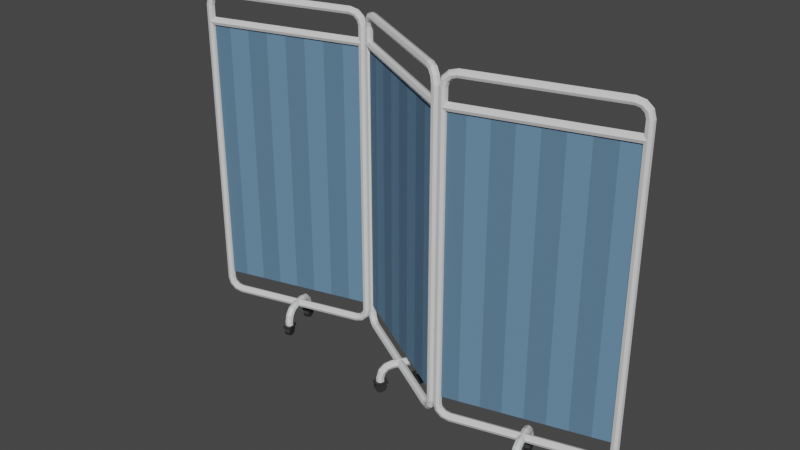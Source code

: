 # Source: movable_curtain.blend  (saved by Blender 3.4.6; exported with 4.5.12 LTS)
import bpy
from mathutils import Matrix  # noqa: F401  (used for matrix-valued properties, if any)

bpy.ops.wm.read_factory_settings(use_empty=True)
scene = bpy.context.scene
scene.name = 'Scene'

# ---- collections
col_collection = bpy.data.collections.new('Collection'); scene.collection.children.link(col_collection)

# ---- materials (node trees are filled in below, after node groups)
mat_movablecurtainfabric1 = bpy.data.materials.new('MovableCurtainFabric1')
mat_movablecurtainfabric1.use_transparent_shadow = False
mat_movablecurtainfabric2 = bpy.data.materials.new('MovableCurtainFabric2')
mat_movablecurtainfabric2.use_transparent_shadow = False
mat_movablecurtainmetal = bpy.data.materials.new('MovableCurtainMetal')
mat_movablecurtainmetal.use_transparent_shadow = False
mat_movablecurtainwheel = bpy.data.materials.new('MovableCurtainWheel')
mat_movablecurtainwheel.use_transparent_shadow = False

# ---- material node trees
mat_movablecurtainfabric1.use_nodes = True; mat_movablecurtainfabric1.node_tree.nodes.clear()
_N = mat_movablecurtainfabric1.node_tree.nodes; _L = mat_movablecurtainfabric1.node_tree.links
n0 = _N.new('ShaderNodeBsdfPrincipled'); n0.name = 'Principled BSDF'; n0.location = (10, 300)
n0.distribution = 'GGX'
n0.subsurface_method = 'RANDOM_WALK_SKIN'
n0.inputs[0].default_value = (0.1248, 0.2462, 0.3864, 1.0)
n0.inputs[2].default_value = 0.8
n0.inputs[3].default_value = 1.45
n0.inputs[27].default_value = (0.0, 0.0, 0.0, 1.0)
n0.inputs[28].default_value = 1.0
n1 = _N.new('ShaderNodeOutputMaterial'); n1.name = 'Material Output'; n1.location = (300, 300)
_L.new(n0.outputs[0], n1.inputs[0])
n1.is_active_output = True
mat_movablecurtainfabric2.use_nodes = True; mat_movablecurtainfabric2.node_tree.nodes.clear()
_N = mat_movablecurtainfabric2.node_tree.nodes; _L = mat_movablecurtainfabric2.node_tree.links
n0 = _N.new('ShaderNodeBsdfPrincipled'); n0.name = 'Principled BSDF'; n0.location = (10, 300)
n0.distribution = 'GGX'
n0.subsurface_method = 'RANDOM_WALK_SKIN'
n0.inputs[0].default_value = (0.09684, 0.1893, 0.2957, 1.0)
n0.inputs[2].default_value = 0.8
n0.inputs[3].default_value = 1.45
n0.inputs[27].default_value = (0.0, 0.0, 0.0, 1.0)
n0.inputs[28].default_value = 1.0
n1 = _N.new('ShaderNodeOutputMaterial'); n1.name = 'Material Output'; n1.location = (300, 300)
_L.new(n0.outputs[0], n1.inputs[0])
n1.is_active_output = True
mat_movablecurtainmetal.use_nodes = True; mat_movablecurtainmetal.node_tree.nodes.clear()
_N = mat_movablecurtainmetal.node_tree.nodes; _L = mat_movablecurtainmetal.node_tree.links
n0 = _N.new('ShaderNodeBsdfPrincipled'); n0.name = 'Principled BSDF'; n0.location = (10, 300)
n0.distribution = 'GGX'
n0.subsurface_method = 'RANDOM_WALK_SKIN'
n0.inputs[0].default_value = (0.7357, 0.7357, 0.7357, 1.0)
n0.inputs[2].default_value = 0.2
n0.inputs[3].default_value = 1.45
n0.inputs[27].default_value = (0.0, 0.0, 0.0, 1.0)
n0.inputs[28].default_value = 1.0
n1 = _N.new('ShaderNodeOutputMaterial'); n1.name = 'Material Output'; n1.location = (300, 300)
_L.new(n0.outputs[0], n1.inputs[0])
n1.is_active_output = True
mat_movablecurtainwheel.use_nodes = True; mat_movablecurtainwheel.node_tree.nodes.clear()
_N = mat_movablecurtainwheel.node_tree.nodes; _L = mat_movablecurtainwheel.node_tree.links
n0 = _N.new('ShaderNodeBsdfPrincipled'); n0.name = 'Principled BSDF'; n0.location = (10, 300)
n0.distribution = 'GGX'
n0.subsurface_method = 'RANDOM_WALK_SKIN'
n0.inputs[0].default_value = (0.0291, 0.0291, 0.0291, 1.0)
n0.inputs[3].default_value = 1.45
n0.inputs[27].default_value = (0.0, 0.0, 0.0, 1.0)
n0.inputs[28].default_value = 1.0
n1 = _N.new('ShaderNodeOutputMaterial'); n1.name = 'Material Output'; n1.location = (300, 300)
_L.new(n0.outputs[0], n1.inputs[0])
n1.is_active_output = True

# ---- world
world_world = bpy.data.worlds.new('World'); scene.world = world_world
world_world.use_nodes = True; world_world.node_tree.nodes.clear()
_N = world_world.node_tree.nodes; _L = world_world.node_tree.links
n0 = _N.new('ShaderNodeOutputWorld'); n0.name = 'World Output'; n0.location = (300, 300)
n1 = _N.new('ShaderNodeBackground'); n1.name = 'Background'; n1.location = (10, 300)
n1.inputs[0].default_value = (0.05088, 0.05088, 0.05088, 1.0)
_L.new(n1.outputs[0], n0.inputs[0])
n0.is_active_output = True
world_world.color = (0.05088, 0.05088, 0.05088)
world_world.use_sun_shadow = False
world_world.sun_shadow_jitter_overblur = 0.0

# ---- meshes
me_cube_001 = bpy.data.meshes.new('Cube.001')
me_cube_001.from_pydata([(-0.25, -0.0025, 0.15), (-0.25, -0.0025, 1.0), (-0.25, 0.0025, 0.15), (-0.25, 0.0025, 1.0), (0.25, -0.0025, 0.15), (0.25, -0.0025, 1.0), (0.25, 0.0025, 0.15), (0.25, 0.0025, 1.0), (0.1875, 0.0025, 0.15), (0.125, 0.0025, 0.15), (0.0625, 0.0025, 0.15), (0.0, 0.0025, 0.15), (-0.0625, 0.0025, 0.15), (-0.125, 0.0025, 0.15), (-0.1875, 0.0025, 0.15), (-0.1875, 0.0025, 1.0), (-0.125, 0.0025, 1.0), (-0.0625, 0.0025, 1.0), (0.0, 0.0025, 1.0), (0.0625, 0.0025, 1.0), (0.125, 0.0025, 1.0), (0.1875, 0.0025, 1.0), (-0.1875, -0.0025, 0.15), (-0.125, -0.0025, 0.15), (-0.0625, -0.0025, 0.15), (0.0, -0.0025, 0.15), (0.0625, -0.0025, 0.15), (0.125, -0.0025, 0.15), (0.1875, -0.0025, 0.15), (0.1875, -0.0025, 1.0), (0.125, -0.0025, 1.0), (0.0625, -0.0025, 1.0), (0.0, -0.0025, 1.0), (-0.0625, -0.0025, 1.0), (-0.125, -0.0025, 1.0), (-0.1875, -0.0025, 1.0), (0.2588, -0.008839, 1.05), (0.25, -0.0125, 1.05), (0.2412, -0.008839, 1.05), (0.2375, 5.045e-10, 1.05), (0.2625, 5.045e-10, 1.05), (0.2412, 0.008839, 1.05), (0.25, 0.0125, 1.05), (0.2588, 0.008839, 1.05), (0.2526, 0.008839, 0.1018), (0.245, 0.0125, 0.1063), (0.2373, 0.008839, 0.1107), (0.2342, 9.313e-10, 0.1125), (0.2373, -0.008839, 0.1107), (0.245, -0.0125, 0.1063), (0.2526, -0.008839, 0.1018), (0.2558, 1.863e-09, 0.1), (0.2357, 0.008839, 0.08487), (0.2313, 0.0125, 0.09252), (0.2268, 0.008839, 0.1002), (0.225, 1.863e-09, 0.1033), (0.2268, -0.008839, 0.1002), (0.2313, -0.0125, 0.09252), (0.2357, -0.008839, 0.08487), (0.2375, 3.725e-09, 0.0817), (0.2125, 0.008839, 0.07866), (0.2125, 0.0125, 0.0875), (0.2125, 0.008839, 0.09634), (0.2125, 1.863e-09, 0.1), (0.2125, -0.008839, 0.09634), (0.2125, -0.0125, 0.0875), (0.2125, -0.008839, 0.07866), (0.2125, 3.725e-09, 0.075), (0.2588, 0.008839, 0.125), (0.25, 0.0125, 0.125), (0.2412, 0.008839, 0.125), (0.2375, 5.045e-10, 0.125), (0.2412, -0.008839, 0.125), (0.25, -0.0125, 0.125), (0.2588, -0.008839, 0.125), (0.2625, 5.045e-10, 0.125), (-0.2625, 5.045e-10, 0.125), (-0.2588, -0.008839, 0.125), (-0.25, -0.0125, 0.125), (-0.2412, -0.008839, 0.125), (-0.2375, 5.045e-10, 0.125), (-0.2412, 0.008839, 0.125), (-0.25, 0.0125, 0.125), (-0.2588, 0.008839, 0.125), (-0.2558, 1.863e-09, 0.1), (-0.2526, -0.008839, 0.1018), (-0.245, -0.0125, 0.1063), (-0.2373, -0.008839, 0.1107), (-0.2342, 9.313e-10, 0.1125), (-0.2373, 0.008839, 0.1107), (-0.245, 0.0125, 0.1063), (-0.2526, 0.008839, 0.1018), (-0.2375, 3.725e-09, 0.0817), (-0.2357, -0.008839, 0.08487), (-0.2312, -0.0125, 0.09252), (-0.2268, -0.008839, 0.1002), (-0.225, 1.863e-09, 0.1033), (-0.2268, 0.008839, 0.1002), (-0.2312, 0.0125, 0.09252), (-0.2357, 0.008839, 0.08487), (-0.2125, 3.725e-09, 0.075), (-0.2125, -0.008839, 0.07866), (-0.2125, -0.0125, 0.0875), (-0.2125, -0.008839, 0.09634), (-0.2125, 1.863e-09, 0.1), (-0.2125, 0.008839, 0.09634), (-0.2125, 0.0125, 0.0875), (-0.2125, 0.008839, 0.07866), (-0.2125, 0.0, 1.1), (-0.2125, -0.008839, 1.096), (-0.2125, -0.0125, 1.087), (-0.2125, -0.008839, 1.079), (-0.2125, 0.0, 1.075), (-0.2125, 0.008839, 1.079), (-0.2125, 0.0125, 1.087), (-0.2125, 0.008839, 1.096), (-0.2375, 0.0, 1.093), (-0.2357, -0.008839, 1.09), (-0.2312, -0.0125, 1.082), (-0.2268, -0.008839, 1.075), (-0.225, 0.0, 1.072), (-0.2268, 0.008839, 1.075), (-0.2312, 0.0125, 1.082), (-0.2357, 0.008839, 1.09), (-0.2558, 0.0, 1.075), (-0.2526, -0.008839, 1.073), (-0.245, -0.0125, 1.069), (-0.2373, -0.008839, 1.064), (-0.2342, 0.0, 1.062), (-0.2373, 0.008839, 1.064), (-0.245, 0.0125, 1.069), (-0.2526, 0.008839, 1.073), (-0.2625, 5.045e-10, 1.05), (-0.2588, -0.008839, 1.05), (-0.25, -0.0125, 1.05), (-0.2412, -0.008839, 1.05), (-0.2375, 5.045e-10, 1.05), (-0.2412, 0.008839, 1.05), (-0.25, 0.0125, 1.05), (-0.2588, 0.008839, 1.05), (0.2558, 0.0, 1.075), (0.2526, -0.008839, 1.073), (0.245, -0.0125, 1.069), (0.2373, -0.008839, 1.064), (0.2342, 0.0, 1.062), (0.2373, 0.008839, 1.064), (0.245, 0.0125, 1.069), (0.2526, 0.008839, 1.073), (0.2375, 0.0, 1.093), (0.2357, -0.008839, 1.09), (0.2313, -0.0125, 1.082), (0.2268, -0.008839, 1.075), (0.225, 0.0, 1.072), (0.2268, 0.008839, 1.075), (0.2313, 0.0125, 1.082), (0.2357, 0.008839, 1.09), (0.2125, 0.0, 1.1), (0.2125, -0.008839, 1.096), (0.2125, -0.0125, 1.087), (0.2125, -0.008839, 1.079), (0.2125, 0.0, 1.075), (0.2125, 0.008839, 1.079), (0.2125, 0.0125, 1.087), (0.2125, 0.008839, 1.096), (-0.25, 0.0125, 1.0), (0.25, 0.0125, 1.0), (-0.25, 0.008839, 0.9912), (0.25, 0.008839, 0.9912), (-0.25, 0.0, 0.9875), (0.25, 0.0, 0.9875), (-0.25, -0.008839, 0.9912), (0.25, -0.008839, 0.9912), (-0.25, -0.0125, 1.0), (0.25, -0.0125, 1.0), (-0.25, -0.008839, 1.009), (0.25, -0.008839, 1.009), (-0.25, 0.0, 1.013), (0.25, 0.0, 1.013), (-0.25, 0.008839, 1.009), (0.25, 0.008839, 1.009), (-0.008839, -0.07134, 0.0375), (3.725e-09, -0.075, 0.0375), (1.863e-09, -0.05, 0.0375), (0.0125, -0.0625, 0.0375), (0.008839, -0.07134, 0.0375), (0.008839, -0.05366, 0.0375), (-0.008839, -0.05366, 0.0375), (-0.0125, -0.0625, 0.0375), (3.725e-09, -0.075, 0.05), (-0.008839, -0.07134, 0.05), (-0.0125, -0.0625, 0.05), (-0.008839, -0.05366, 0.05), (1.863e-09, -0.05, 0.05), (0.008839, -0.05366, 0.05), (0.0125, -0.0625, 0.05), (0.008839, -0.07134, 0.05), (3.725e-09, -0.0683, 0.075), (-0.008839, -0.06513, 0.07317), (-0.0125, -0.05748, 0.06875), (-0.008839, -0.04982, 0.06433), (1.863e-09, -0.04665, 0.0625), (0.008839, -0.04982, 0.06433), (0.0125, -0.05748, 0.06875), (0.008839, -0.06513, 0.07317), (0.0, -0.05, 0.0933), (-0.008839, -0.04817, 0.09013), (-0.0125, -0.04375, 0.08248), (-0.008839, -0.03933, 0.07482), (9.313e-10, -0.0375, 0.07165), (0.008839, -0.03933, 0.07482), (0.0125, -0.04375, 0.08248), (0.008839, -0.04817, 0.09013), (-1.863e-09, -0.025, 0.1), (-0.008839, -0.025, 0.09634), (-0.0125, -0.025, 0.0875), (-0.008839, -0.025, 0.07866), (0.0, -0.025, 0.075), (0.008839, -0.025, 0.07866), (0.0125, -0.025, 0.0875), (0.008839, -0.025, 0.09634), (0.008839, 0.07134, 0.0375), (0.0125, 0.0625, 0.0375), (0.008839, 0.05366, 0.0375), (0.0, 0.05, 0.0375), (-0.008839, 0.05366, 0.0375), (-0.0125, 0.0625, 0.0375), (-0.008839, 0.07134, 0.0375), (0.0, 0.075, 0.0375), (0.0, 0.075, 0.05), (-0.008839, 0.07134, 0.05), (-0.0125, 0.0625, 0.05), (-0.008839, 0.05366, 0.05), (0.0, 0.05, 0.05), (0.008839, 0.05366, 0.05), (0.0125, 0.0625, 0.05), (0.008839, 0.07134, 0.05), (-1.863e-09, 0.025, 0.1), (-0.008839, 0.025, 0.09634), (-0.0125, 0.025, 0.0875), (-0.008839, 0.025, 0.07866), (0.0, 0.025, 0.075), (0.008839, 0.025, 0.07866), (0.0125, 0.025, 0.0875), (0.008839, 0.025, 0.09634), (-3.725e-09, 0.05, 0.0933), (-0.008839, 0.04817, 0.09013), (-0.0125, 0.04375, 0.08248), (-0.008839, 0.03933, 0.07482), (-9.313e-10, 0.0375, 0.07165), (0.008839, 0.03933, 0.07482), (0.0125, 0.04375, 0.08248), (0.008839, 0.04817, 0.09013), (-3.725e-09, 0.0683, 0.075), (-0.008839, 0.06513, 0.07317), (-0.0125, 0.05748, 0.06875), (-0.008839, 0.04982, 0.06433), (0.0, 0.04665, 0.0625), (0.008839, 0.04982, 0.06433), (0.0125, 0.05748, 0.06875), (0.008839, 0.06513, 0.07317), (-0.009375, -0.04375, 0.01875), (0.009375, -0.04375, 0.01875), (-0.009375, -0.04924, 0.005492), (0.009375, -0.04924, 0.005492), (-0.009375, -0.0625, 0.0), (0.009375, -0.0625, 0.0), (-0.009375, -0.07576, 0.005492), (0.009375, -0.07576, 0.005492), (-0.009375, -0.08125, 0.01875), (0.009375, -0.08125, 0.01875), (-0.009375, -0.07576, 0.03201), (0.009375, -0.07576, 0.03201), (-0.009375, -0.0625, 0.0375), (0.009375, -0.0625, 0.0375), (-0.009375, -0.04924, 0.03201), (0.009375, -0.04924, 0.03201), (-0.0125, -0.08125, 0.03), (-0.0125, -0.08125, 0.0375), (0.0125, -0.08125, 0.03), (0.0125, -0.08125, 0.0375), (-0.0125, -0.04159, 0.0375), (-0.0125, -0.04159, 0.03), (0.0125, -0.04159, 0.03), (0.0125, -0.04159, 0.0375), (-0.009375, 0.08125, 0.01875), (0.009375, 0.08125, 0.01875), (-0.009375, 0.07576, 0.005492), (0.009375, 0.07576, 0.005492), (-0.009375, 0.0625, 0.0), (0.009375, 0.0625, 0.0), (-0.009375, 0.04924, 0.005492), (0.009375, 0.04924, 0.005492), (-0.009375, 0.04375, 0.01875), (0.009375, 0.04375, 0.01875), (-0.009375, 0.04924, 0.03201), (0.009375, 0.04924, 0.03201), (-0.009375, 0.0625, 0.0375), (0.009375, 0.0625, 0.0375), (-0.009375, 0.07576, 0.03201), (0.009375, 0.07576, 0.03201), (-0.0125, 0.04375, 0.03), (-0.0125, 0.04375, 0.0375), (0.0125, 0.04375, 0.03), (0.0125, 0.04375, 0.0375), (-0.0125, 0.08341, 0.0375), (-0.0125, 0.08341, 0.03), (0.0125, 0.08341, 0.03), (0.0125, 0.08341, 0.0375)], [], [(0, 1, 3, 2), (8, 21, 7, 6), (6, 7, 5, 4), (22, 35, 1, 0), (8, 6, 4, 28), (15, 3, 1, 35), (7, 21, 29, 5), (21, 20, 30, 29), (20, 19, 31, 30), (19, 18, 32, 31), (18, 17, 33, 32), (17, 16, 34, 33), (16, 15, 35, 34), (2, 14, 22, 0), (14, 13, 23, 22), (13, 12, 24, 23), (12, 11, 25, 24), (11, 10, 26, 25), (10, 9, 27, 26), (9, 8, 28, 27), (4, 5, 29, 28), (28, 29, 30, 27), (27, 30, 31, 26), (26, 31, 32, 25), (25, 32, 33, 24), (24, 33, 34, 23), (23, 34, 35, 22), (2, 3, 15, 14), (14, 15, 16, 13), (13, 16, 17, 12), (12, 17, 18, 11), (11, 18, 19, 10), (10, 19, 20, 9), (9, 20, 21, 8), (44, 68, 75, 51), (45, 69, 68, 44), (46, 70, 69, 45), (47, 71, 70, 46), (48, 72, 71, 47), (49, 73, 72, 48), (50, 74, 73, 49), (51, 75, 74, 50), (52, 44, 51, 59), (53, 45, 44, 52), (54, 46, 45, 53), (55, 47, 46, 54), (56, 48, 47, 55), (57, 49, 48, 56), (58, 50, 49, 57), (59, 51, 50, 58), (60, 52, 59, 67), (61, 53, 52, 60), (62, 54, 53, 61), (63, 55, 54, 62), (64, 56, 55, 63), (65, 57, 56, 64), (66, 58, 57, 65), (67, 59, 58, 66), (73, 74, 36, 37), (71, 72, 38, 39), (74, 75, 40, 36), (69, 70, 41, 42), (72, 73, 37, 38), (70, 71, 39, 41), (75, 68, 43, 40), (68, 69, 42, 43), (78, 79, 135, 134), (79, 80, 136, 135), (76, 77, 133, 132), (77, 78, 134, 133), (82, 83, 139, 138), (80, 81, 137, 136), (81, 82, 138, 137), (83, 76, 132, 139), (76, 84, 85, 77), (77, 85, 86, 78), (78, 86, 87, 79), (79, 87, 88, 80), (80, 88, 89, 81), (81, 89, 90, 82), (82, 90, 91, 83), (83, 91, 84, 76), (84, 92, 93, 85), (85, 93, 94, 86), (86, 94, 95, 87), (87, 95, 96, 88), (88, 96, 97, 89), (89, 97, 98, 90), (90, 98, 99, 91), (91, 99, 92, 84), (92, 100, 101, 93), (93, 101, 102, 94), (94, 102, 103, 95), (95, 103, 104, 96), (96, 104, 105, 97), (97, 105, 106, 98), (98, 106, 107, 99), (99, 107, 100, 92), (113, 114, 162, 161), (106, 105, 62, 61), (112, 113, 161, 160), (101, 100, 67, 66), (111, 112, 160, 159), (104, 103, 64, 63), (107, 106, 61, 60), (110, 111, 159, 158), (109, 110, 158, 157), (102, 101, 66, 65), (105, 104, 63, 62), (108, 109, 157, 156), (103, 102, 65, 64), (114, 115, 163, 162), (115, 108, 156, 163), (100, 107, 60, 67), (108, 116, 117, 109), (109, 117, 118, 110), (110, 118, 119, 111), (111, 119, 120, 112), (112, 120, 121, 113), (113, 121, 122, 114), (114, 122, 123, 115), (115, 123, 116, 108), (116, 124, 125, 117), (117, 125, 126, 118), (118, 126, 127, 119), (119, 127, 128, 120), (120, 128, 129, 121), (121, 129, 130, 122), (122, 130, 131, 123), (123, 131, 124, 116), (124, 132, 133, 125), (125, 133, 134, 126), (126, 134, 135, 127), (127, 135, 136, 128), (128, 136, 137, 129), (129, 137, 138, 130), (130, 138, 139, 131), (131, 139, 132, 124), (40, 140, 141, 36), (36, 141, 142, 37), (37, 142, 143, 38), (38, 143, 144, 39), (39, 144, 145, 41), (41, 145, 146, 42), (42, 146, 147, 43), (43, 147, 140, 40), (140, 148, 149, 141), (141, 149, 150, 142), (142, 150, 151, 143), (143, 151, 152, 144), (144, 152, 153, 145), (145, 153, 154, 146), (146, 154, 155, 147), (147, 155, 148, 140), (148, 156, 157, 149), (149, 157, 158, 150), (150, 158, 159, 151), (151, 159, 160, 152), (152, 160, 161, 153), (153, 161, 162, 154), (154, 162, 163, 155), (155, 163, 156, 148), (164, 165, 167, 166), (166, 167, 169, 168), (168, 169, 171, 170), (170, 171, 173, 172), (172, 173, 175, 174), (174, 175, 177, 176), (167, 165, 179, 177, 175, 173, 171, 169), (176, 177, 179, 178), (178, 179, 165, 164), (164, 166, 168, 170, 172, 174, 176, 178), (188, 196, 197, 189), (189, 197, 198, 190), (190, 198, 199, 191), (191, 199, 200, 192), (192, 200, 201, 193), (193, 201, 202, 194), (194, 202, 203, 195), (195, 203, 196, 188), (196, 204, 205, 197), (197, 205, 206, 198), (198, 206, 207, 199), (199, 207, 208, 200), (200, 208, 209, 201), (201, 209, 210, 202), (202, 210, 211, 203), (203, 211, 204, 196), (204, 212, 213, 205), (205, 213, 214, 206), (206, 214, 215, 207), (207, 215, 216, 208), (208, 216, 217, 209), (209, 217, 218, 210), (210, 218, 219, 211), (211, 219, 212, 204), (193, 194, 183, 185), (232, 231, 224, 223), (231, 230, 225, 224), (191, 192, 182, 186), (230, 229, 226, 225), (194, 195, 184, 183), (229, 228, 227, 226), (189, 190, 187, 180), (192, 193, 185, 182), (188, 189, 180, 181), (217, 216, 240, 241), (233, 232, 223, 222), (218, 217, 241, 242), (195, 188, 181, 184), (215, 214, 238, 239), (190, 191, 186, 187), (216, 215, 239, 240), (212, 219, 243, 236), (228, 235, 220, 227), (234, 233, 222, 221), (213, 212, 236, 237), (214, 213, 237, 238), (235, 234, 221, 220), (219, 218, 242, 243), (236, 244, 245, 237), (237, 245, 246, 238), (238, 246, 247, 239), (239, 247, 248, 240), (240, 248, 249, 241), (241, 249, 250, 242), (242, 250, 251, 243), (243, 251, 244, 236), (244, 252, 253, 245), (245, 253, 254, 246), (246, 254, 255, 247), (247, 255, 256, 248), (248, 256, 257, 249), (249, 257, 258, 250), (250, 258, 259, 251), (251, 259, 252, 244), (252, 228, 229, 253), (253, 229, 230, 254), (254, 230, 231, 255), (255, 231, 232, 256), (256, 232, 233, 257), (257, 233, 234, 258), (258, 234, 235, 259), (259, 235, 228, 252), (260, 261, 263, 262), (262, 263, 265, 264), (264, 265, 267, 266), (266, 267, 269, 268), (268, 269, 271, 270), (220, 221, 222, 223, 224, 225, 226, 227), (270, 271, 273, 272), (263, 261, 275, 273, 271, 269, 267, 265), (182, 185, 183, 184, 181, 180, 187, 186), (272, 273, 275, 274), (274, 275, 261, 260), (260, 262, 264, 266, 268, 270, 272, 274), (276, 281, 282, 278), (278, 282, 283, 279), (278, 279, 277, 276), (277, 279, 283, 280), (281, 280, 283, 282), (284, 285, 287, 286), (286, 287, 289, 288), (288, 289, 291, 290), (290, 291, 293, 292), (292, 293, 295, 294), (294, 295, 297, 296), (287, 285, 299, 297, 295, 293, 291, 289), (296, 297, 299, 298), (298, 299, 285, 284), (284, 286, 288, 290, 292, 294, 296, 298), (300, 305, 306, 302), (302, 306, 307, 303), (277, 280, 281, 276), (302, 303, 301, 300), (301, 303, 307, 304), (305, 304, 307, 306), (301, 304, 305, 300)])
me_cube_001.polygons.foreach_set('material_index', [1, 0, 0, 1, 0, 1, 0, 1, 0, 1, 0, 1, 0, 1, 0, 1, 0, 1, 0, 1, 0, 1, 0, 1, 0, 1, 0, 1, 0, 1, 0, 1, 0, 1, 2, 2, 2, 2, 2, 2, 2, 2, 2, 2, 2, 2, 2, 2, 2, 2, 2, 2, 2, 2, 2, 2, 2, 2, 2, 2, 2, 2, 2, 2, 2, 2, 2, 2, 2, 2, 2, 2, 2, 2, 2, 2, 2, 2, 2, 2, 2, 2, 2, 2, 2, 2, 2, 2, 2, 2, 2, 2, 2, 2, 2, 2, 2, 2, 2, 2, 2, 2, 2, 2, 2, 2, 2, 2, 2, 2, 2, 2, 2, 2, 2, 2, 2, 2, 2, 2, 2, 2, 2, 2, 2, 2, 2, 2, 2, 2, 2, 2, 2, 2, 2, 2, 2, 2, 2, 2, 2, 2, 2, 2, 2, 2, 2, 2, 2, 2, 2, 2, 2, 2, 2, 2, 2, 2, 2, 2, 2, 2, 2, 2, 2, 2, 2, 2, 2, 2, 2, 2, 2, 2, 2, 2, 2, 2, 2, 2, 2, 2, 2, 2, 2, 2, 2, 2, 2, 2, 2, 2, 2, 2, 2, 2, 2, 2, 2, 2, 2, 2, 2, 2, 2, 2, 2, 2, 2, 2, 2, 2, 2, 2, 2, 2, 2, 2, 2, 2, 2, 2, 2, 2, 2, 2, 2, 2, 2, 2, 2, 2, 2, 2, 2, 2, 2, 2, 2, 2, 2, 2, 2, 2, 3, 3, 3, 3, 3, 2, 3, 3, 2, 3, 3, 3, 3, 3, 3, 3, 3, 3, 3, 3, 3, 3, 3, 3, 3, 3, 3, 3, 3, 3, 3, 3, 3, 3])
_uv = me_cube_001.uv_layers.new(name='UVMap')
_uv.uv.foreach_set('vector', [0.375, 0.0, 0.625, 0.0, 0.625, 0.25, 0.375, 0.25, 0.375, 0.4688, 0.625, 0.4688, 0.625, 0.5, 0.375, 0.5, 0.375, 0.5, 0.625, 0.5, 0.625, 0.75, 0.375, 0.75, 0.375, 0.9688, 0.625, 0.9688, 0.625, 1.0, 0.375, 1.0, 0.3438, 0.5, 0.375, 0.5, 0.375, 0.75, 0.3438, 0.75, 0.8438, 0.5, 0.875, 0.5, 0.875, 0.75, 0.8438, 0.75, 0.625, 0.5, 0.6562, 0.5, 0.6562, 0.75, 0.625, 0.75, 0.6562, 0.5, 0.6875, 0.5, 0.6875, 0.75, 0.6562, 0.75, 0.6875, 0.5, 0.7188, 0.5, 0.7188, 0.75, 0.6875, 0.75, 0.7188, 0.5, 0.75, 0.5, 0.75, 0.75, 0.7188, 0.75, 0.75, 0.5, 0.7812, 0.5, 0.7812, 0.75, 0.75, 0.75, 0.7812, 0.5, 0.8125, 0.5, 0.8125, 0.75, 0.7812, 0.75, 0.8125, 0.5, 0.8438, 0.5, 0.8438, 0.75, 0.8125, 0.75, 0.125, 0.5, 0.1562, 0.5, 0.1562, 0.75, 0.125, 0.75, 0.1562, 0.5, 0.1875, 0.5, 0.1875, 0.75, 0.1562, 0.75, 0.1875, 0.5, 0.2188, 0.5, 0.2188, 0.75, 0.1875, 0.75, 0.2188, 0.5, 0.25, 0.5, 0.25, 0.75, 0.2188, 0.75, 0.25, 0.5, 0.2812, 0.5, 0.2812, 0.75, 0.25, 0.75, 0.2812, 0.5, 0.3125, 0.5, 0.3125, 0.75, 0.2812, 0.75, 0.3125, 0.5, 0.3438, 0.5, 0.3438, 0.75, 0.3125, 0.75, 0.375, 0.75, 0.625, 0.75, 0.625, 0.7812, 0.375, 0.7812, 0.375, 0.7812, 0.625, 0.7812, 0.625, 0.8125, 0.375, 0.8125, 0.375, 0.8125, 0.625, 0.8125, 0.625, 0.8438, 0.375, 0.8438, 0.375, 0.8438, 0.625, 0.8438, 0.625, 0.875, 0.375, 0.875, 0.375, 0.875, 0.625, 0.875, 0.625, 0.9062, 0.375, 0.9062, 0.375, 0.9062, 0.625, 0.9062, 0.625, 0.9375, 0.375, 0.9375, 0.375, 0.9375, 0.625, 0.9375, 0.625, 0.9688, 0.375, 0.9688, 0.375, 0.25, 0.625, 0.25, 0.625, 0.2812, 0.375, 0.2812, 0.375, 0.2812, 0.625, 0.2812, 0.625, 0.3125, 0.375, 0.3125, 0.375, 0.3125, 0.625, 0.3125, 0.625, 0.3438, 0.375, 0.3438, 0.375, 0.3438, 0.625, 0.3438, 0.625, 0.375, 0.375, 0.375, 0.375, 0.375, 0.625, 0.375, 0.625, 0.4062, 0.375, 0.4062, 0.375, 0.4062, 0.625, 0.4062, 0.625, 0.4375, 0.375, 0.4375, 0.375, 0.4375, 0.625, 0.4375, 0.625, 0.4688, 0.375, 0.4688, 0.4167, 0.375, 0.5, 0.375, 0.5, 0.5, 0.4167, 0.5, 0.4167, 0.25, 0.5, 0.25, 0.5, 0.375, 0.4167, 0.375, 0.4167, 0.125, 0.5, 0.125, 0.5, 0.25, 0.4167, 0.25, 0.4167, 0.0, 0.5, 0.0, 0.5, 0.125, 0.4167, 0.125, 0.4167, 0.875, 0.5, 0.875, 0.5, 1.0, 0.4167, 1.0, 0.4167, 0.75, 0.5, 0.75, 0.5, 0.875, 0.4167, 0.875, 0.4167, 0.625, 0.5, 0.625, 0.5, 0.75, 0.4167, 0.75, 0.4167, 0.5, 0.5, 0.5, 0.5, 0.625, 0.4167, 0.625, 0.3333, 0.375, 0.4167, 0.375, 0.4167, 0.5, 0.3333, 0.5, 0.3333, 0.25, 0.4167, 0.25, 0.4167, 0.375, 0.3333, 0.375, 0.3333, 0.125, 0.4167, 0.125, 0.4167, 0.25, 0.3333, 0.25, 0.3333, 0.0, 0.4167, 0.0, 0.4167, 0.125, 0.3333, 0.125, 0.3333, 0.875, 0.4167, 0.875, 0.4167, 1.0, 0.3333, 1.0, 0.3333, 0.75, 0.4167, 0.75, 0.4167, 0.875, 0.3333, 0.875, 0.3333, 0.625, 0.4167, 0.625, 0.4167, 0.75, 0.3333, 0.75, 0.3333, 0.5, 0.4167, 0.5, 0.4167, 0.625, 0.3333, 0.625, 0.25, 0.375, 0.3333, 0.375, 0.3333, 0.5, 0.25, 0.5, 0.25, 0.25, 0.3333, 0.25, 0.3333, 0.375, 0.25, 0.375, 0.25, 0.125, 0.3333, 0.125, 0.3333, 0.25, 0.25, 0.25, 0.25, 0.0, 0.3333, 0.0, 0.3333, 0.125, 0.25, 0.125, 0.25, 0.875, 0.3333, 0.875, 0.3333, 1.0, 0.25, 1.0, 0.25, 0.75, 0.3333, 0.75, 0.3333, 0.875, 0.25, 0.875, 0.25, 0.625, 0.3333, 0.625, 0.3333, 0.75, 0.25, 0.75, 0.25, 0.5, 0.3333, 0.5, 0.3333, 0.625, 0.25, 0.625, 0.5, 0.75, 0.5, 0.625, 0.5, 0.625, 0.5, 0.75, 0.5, 1.0, 0.5, 0.875, 0.5, 0.875, 0.5, 1.0, 0.5, 0.625, 0.5, 0.5, 0.5, 0.5, 0.5, 0.625, 0.5, 0.25, 0.5, 0.125, 0.5, 0.125, 0.5, 0.25, 0.5, 0.875, 0.5, 0.75, 0.5, 0.75, 0.5, 0.875, 0.5, 0.125, 0.5, 0.0, 0.5, 0.0, 0.5, 0.125, 0.5, 0.5, 0.5, 0.375, 0.5, 0.375, 0.5, 0.5, 0.5, 0.375, 0.5, 0.25, 0.5, 0.25, 0.5, 0.375, 2.22e-16, 0.75, 2.22e-16, 0.875, 2.22e-16, 0.875, 2.22e-16, 0.75, 2.22e-16, 0.875, 2.22e-16, 1.0, 2.22e-16, 1.0, 2.22e-16, 0.875, 2.22e-16, 0.5, 2.22e-16, 0.625, 2.22e-16, 0.625, 2.22e-16, 0.5, 2.22e-16, 0.625, 2.22e-16, 0.75, 2.22e-16, 0.75, 2.22e-16, 0.625, 2.22e-16, 0.25, 2.22e-16, 0.375, 2.22e-16, 0.375, 2.22e-16, 0.25, 2.22e-16, 0.0, 2.22e-16, 0.125, 2.22e-16, 0.125, 2.22e-16, 0.0, 2.22e-16, 0.125, 2.22e-16, 0.25, 2.22e-16, 0.25, 2.22e-16, 0.125, 2.22e-16, 0.375, 2.22e-16, 0.5, 2.22e-16, 0.5, 2.22e-16, 0.375, 2.22e-16, 0.5, 0.08333, 0.5, 0.08333, 0.625, 2.22e-16, 0.625, 2.22e-16, 0.625, 0.08333, 0.625, 0.08333, 0.75, 2.22e-16, 0.75, 2.22e-16, 0.75, 0.08333, 0.75, 0.08333, 0.875, 2.22e-16, 0.875, 2.22e-16, 0.875, 0.08333, 0.875, 0.08333, 1.0, 2.22e-16, 1.0, 2.22e-16, 0.0, 0.08333, 0.0, 0.08333, 0.125, 2.22e-16, 0.125, 2.22e-16, 0.125, 0.08333, 0.125, 0.08333, 0.25, 2.22e-16, 0.25, 2.22e-16, 0.25, 0.08333, 0.25, 0.08333, 0.375, 2.22e-16, 0.375, 2.22e-16, 0.375, 0.08333, 0.375, 0.08333, 0.5, 2.22e-16, 0.5, 0.08333, 0.5, 0.1667, 0.5, 0.1667, 0.625, 0.08333, 0.625, 0.08333, 0.625, 0.1667, 0.625, 0.1667, 0.75, 0.08333, 0.75, 0.08333, 0.75, 0.1667, 0.75, 0.1667, 0.875, 0.08333, 0.875, 0.08333, 0.875, 0.1667, 0.875, 0.1667, 1.0, 0.08333, 1.0, 0.08333, 0.0, 0.1667, 0.0, 0.1667, 0.125, 0.08333, 0.125, 0.08333, 0.125, 0.1667, 0.125, 0.1667, 0.25, 0.08333, 0.25, 0.08333, 0.25, 0.1667, 0.25, 0.1667, 0.375, 0.08333, 0.375, 0.08333, 0.375, 0.1667, 0.375, 0.1667, 0.5, 0.08333, 0.5, 0.1667, 0.5, 0.25, 0.5, 0.25, 0.625, 0.1667, 0.625, 0.1667, 0.625, 0.25, 0.625, 0.25, 0.75, 0.1667, 0.75, 0.1667, 0.75, 0.25, 0.75, 0.25, 0.875, 0.1667, 0.875, 0.1667, 0.875, 0.25, 0.875, 0.25, 1.0, 0.1667, 1.0, 0.1667, 0.0, 0.25, 0.0, 0.25, 0.125, 0.1667, 0.125, 0.1667, 0.125, 0.25, 0.125, 0.25, 0.25, 0.1667, 0.25, 0.1667, 0.25, 0.25, 0.25, 0.25, 0.375, 0.1667, 0.375, 0.1667, 0.375, 0.25, 0.375, 0.25, 0.5, 0.1667, 0.5, 0.75, 0.125, 0.75, 0.25, 0.75, 0.25, 0.75, 0.125, 0.25, 0.25, 0.25, 0.125, 0.25, 0.125, 0.25, 0.25, 0.75, 0.0, 0.75, 0.125, 0.75, 0.125, 0.75, 0.0, 0.25, 0.625, 0.25, 0.5, 0.25, 0.5, 0.25, 0.625, 0.75, 0.875, 0.75, 1.0, 0.75, 1.0, 0.75, 0.875, 0.25, 1.0, 0.25, 0.875, 0.25, 0.875, 0.25, 1.0, 0.25, 0.375, 0.25, 0.25, 0.25, 0.25, 0.25, 0.375, 0.75, 0.75, 0.75, 0.875, 0.75, 0.875, 0.75, 0.75, 0.75, 0.625, 0.75, 0.75, 0.75, 0.75, 0.75, 0.625, 0.25, 0.75, 0.25, 0.625, 0.25, 0.625, 0.25, 0.75, 0.25, 0.125, 0.25, 0.0, 0.25, 0.0, 0.25, 0.125, 0.75, 0.5, 0.75, 0.625, 0.75, 0.625, 0.75, 0.5, 0.25, 0.875, 0.25, 0.75, 0.25, 0.75, 0.25, 0.875, 0.75, 0.25, 0.75, 0.375, 0.75, 0.375, 0.75, 0.25, 0.75, 0.375, 0.75, 0.5, 0.75, 0.5, 0.75, 0.375, 0.25, 0.5, 0.25, 0.375, 0.25, 0.375, 0.25, 0.5, 0.75, 0.5, 0.8333, 0.5, 0.8333, 0.625, 0.75, 0.625, 0.75, 0.625, 0.8333, 0.625, 0.8333, 0.75, 0.75, 0.75, 0.75, 0.75, 0.8333, 0.75, 0.8333, 0.875, 0.75, 0.875, 0.75, 0.875, 0.8333, 0.875, 0.8333, 1.0, 0.75, 1.0, 0.75, 0.0, 0.8333, 0.0, 0.8333, 0.125, 0.75, 0.125, 0.75, 0.125, 0.8333, 0.125, 0.8333, 0.25, 0.75, 0.25, 0.75, 0.25, 0.8333, 0.25, 0.8333, 0.375, 0.75, 0.375, 0.75, 0.375, 0.8333, 0.375, 0.8333, 0.5, 0.75, 0.5, 0.8333, 0.5, 0.9167, 0.5, 0.9167, 0.625, 0.8333, 0.625, 0.8333, 0.625, 0.9167, 0.625, 0.9167, 0.75, 0.8333, 0.75, 0.8333, 0.75, 0.9167, 0.75, 0.9167, 0.875, 0.8333, 0.875, 0.8333, 0.875, 0.9167, 0.875, 0.9167, 1.0, 0.8333, 1.0, 0.8333, 0.0, 0.9167, 0.0, 0.9167, 0.125, 0.8333, 0.125, 0.8333, 0.125, 0.9167, 0.125, 0.9167, 0.25, 0.8333, 0.25, 0.8333, 0.25, 0.9167, 0.25, 0.9167, 0.375, 0.8333, 0.375, 0.8333, 0.375, 0.9167, 0.375, 0.9167, 0.5, 0.8333, 0.5, 0.9167, 0.5, 1.0, 0.5, 1.0, 0.625, 0.9167, 0.625, 0.9167, 0.625, 1.0, 0.625, 1.0, 0.75, 0.9167, 0.75, 0.9167, 0.75, 1.0, 0.75, 1.0, 0.875, 0.9167, 0.875, 0.9167, 0.875, 1.0, 0.875, 1.0, 1.0, 0.9167, 1.0, 0.9167, 0.0, 1.0, 0.0, 1.0, 0.125, 0.9167, 0.125, 0.9167, 0.125, 1.0, 0.125, 1.0, 0.25, 0.9167, 0.25, 0.9167, 0.25, 1.0, 0.25, 1.0, 0.375, 0.9167, 0.375, 0.9167, 0.375, 1.0, 0.375, 1.0, 0.5, 0.9167, 0.5, 0.5, 0.5, 0.5833, 0.5, 0.5833, 0.625, 0.5, 0.625, 0.5, 0.625, 0.5833, 0.625, 0.5833, 0.75, 0.5, 0.75, 0.5, 0.75, 0.5833, 0.75, 0.5833, 0.875, 0.5, 0.875, 0.5, 0.875, 0.5833, 0.875, 0.5833, 1.0, 0.5, 1.0, 0.5, 0.0, 0.5833, 0.0, 0.5833, 0.125, 0.5, 0.125, 0.5, 0.125, 0.5833, 0.125, 0.5833, 0.25, 0.5, 0.25, 0.5, 0.25, 0.5833, 0.25, 0.5833, 0.375, 0.5, 0.375, 0.5, 0.375, 0.5833, 0.375, 0.5833, 0.5, 0.5, 0.5, 0.5833, 0.5, 0.6667, 0.5, 0.6667, 0.625, 0.5833, 0.625, 0.5833, 0.625, 0.6667, 0.625, 0.6667, 0.75, 0.5833, 0.75, 0.5833, 0.75, 0.6667, 0.75, 0.6667, 0.875, 0.5833, 0.875, 0.5833, 0.875, 0.6667, 0.875, 0.6667, 1.0, 0.5833, 1.0, 0.5833, 0.0, 0.6667, 0.0, 0.6667, 0.125, 0.5833, 0.125, 0.5833, 0.125, 0.6667, 0.125, 0.6667, 0.25, 0.5833, 0.25, 0.5833, 0.25, 0.6667, 0.25, 0.6667, 0.375, 0.5833, 0.375, 0.5833, 0.375, 0.6667, 0.375, 0.6667, 0.5, 0.5833, 0.5, 0.6667, 0.5, 0.75, 0.5, 0.75, 0.625, 0.6667, 0.625, 0.6667, 0.625, 0.75, 0.625, 0.75, 0.75, 0.6667, 0.75, 0.6667, 0.75, 0.75, 0.75, 0.75, 0.875, 0.6667, 0.875, 0.6667, 0.875, 0.75, 0.875, 0.75, 1.0, 0.6667, 1.0, 0.6667, 0.0, 0.75, 0.0, 0.75, 0.125, 0.6667, 0.125, 0.6667, 0.125, 0.75, 0.125, 0.75, 0.25, 0.6667, 0.25, 0.6667, 0.25, 0.75, 0.25, 0.75, 0.375, 0.6667, 0.375, 0.6667, 0.375, 0.75, 0.375, 0.75, 0.5, 0.6667, 0.5, 1.0, 0.5, 1.0, 1.0, 0.875, 1.0, 0.875, 0.5, 0.875, 0.5, 0.875, 1.0, 0.75, 1.0, 0.75, 0.5, 0.75, 0.5, 0.75, 1.0, 0.625, 1.0, 0.625, 0.5, 0.625, 0.5, 0.625, 1.0, 0.5, 1.0, 0.5, 0.5, 0.5, 0.5, 0.5, 1.0, 0.375, 1.0, 0.375, 0.5, 0.375, 0.5, 0.375, 1.0, 0.25, 1.0, 0.25, 0.5, 0.4197, 0.4197, 0.25, 0.49, 0.08029, 0.4197, 0.01, 0.25, 0.08029, 0.08029, 0.25, 0.01, 0.4197, 0.08029, 0.49, 0.25, 0.25, 0.5, 0.25, 1.0, 0.125, 1.0, 0.125, 0.5, 0.125, 0.5, 0.125, 1.0, 0.0, 1.0, 0.0, 0.5, 0.75, 0.49, 0.9197, 0.4197, 0.99, 0.25, 0.9197, 0.08029, 0.75, 0.01, 0.5803, 0.08029, 0.51, 0.25, 0.5803, 0.4197, 2.22e-16, 0.5, 0.08333, 0.5, 0.08333, 0.625, 2.22e-16, 0.625, 2.22e-16, 0.625, 0.08333, 0.625, 0.08333, 0.75, 2.22e-16, 0.75, 2.22e-16, 0.75, 0.08333, 0.75, 0.08333, 0.875, 2.22e-16, 0.875, 2.22e-16, 0.875, 0.08333, 0.875, 0.08333, 1.0, 2.22e-16, 1.0, 2.22e-16, 0.0, 0.08333, 0.0, 0.08333, 0.125, 2.22e-16, 0.125, 2.22e-16, 0.125, 0.08333, 0.125, 0.08333, 0.25, 2.22e-16, 0.25, 2.22e-16, 0.25, 0.08333, 0.25, 0.08333, 0.375, 2.22e-16, 0.375, 2.22e-16, 0.375, 0.08333, 0.375, 0.08333, 0.5, 2.22e-16, 0.5, 0.08333, 0.5, 0.1667, 0.5, 0.1667, 0.625, 0.08333, 0.625, 0.08333, 0.625, 0.1667, 0.625, 0.1667, 0.75, 0.08333, 0.75, 0.08333, 0.75, 0.1667, 0.75, 0.1667, 0.875, 0.08333, 0.875, 0.08333, 0.875, 0.1667, 0.875, 0.1667, 1.0, 0.08333, 1.0, 0.08333, 0.0, 0.1667, 0.0, 0.1667, 0.125, 0.08333, 0.125, 0.08333, 0.125, 0.1667, 0.125, 0.1667, 0.25, 0.08333, 0.25, 0.08333, 0.25, 0.1667, 0.25, 0.1667, 0.375, 0.08333, 0.375, 0.08333, 0.375, 0.1667, 0.375, 0.1667, 0.5, 0.08333, 0.5, 0.1667, 0.5, 0.25, 0.5, 0.25, 0.625, 0.1667, 0.625, 0.1667, 0.625, 0.25, 0.625, 0.25, 0.75, 0.1667, 0.75, 0.1667, 0.75, 0.25, 0.75, 0.25, 0.875, 0.1667, 0.875, 0.1667, 0.875, 0.25, 0.875, 0.25, 1.0, 0.1667, 1.0, 0.1667, 0.0, 0.25, 0.0, 0.25, 0.125, 0.1667, 0.125, 0.1667, 0.125, 0.25, 0.125, 0.25, 0.25, 0.1667, 0.25, 0.1667, 0.25, 0.25, 0.25, 0.25, 0.375, 0.1667, 0.375, 0.1667, 0.375, 0.25, 0.375, 0.25, 0.5, 0.1667, 0.5, 2.22e-16, 0.125, 2.22e-16, 0.25, 2.22e-16, 0.25, 2.22e-16, 0.125, 0.5, 1.0, 0.5, 0.875, 0.5, 0.875, 0.5, 1.0, 0.5, 0.875, 0.5, 0.75, 0.5, 0.75, 0.5, 0.875, 2.22e-16, 0.875, 2.22e-16, 1.0, 2.22e-16, 1.0, 2.22e-16, 0.875, 0.5, 0.75, 0.5, 0.625, 0.5, 0.625, 0.5, 0.75, 2.22e-16, 0.25, 2.22e-16, 0.375, 2.22e-16, 0.375, 2.22e-16, 0.25, 0.5, 0.625, 0.5, 0.5, 0.5, 0.5, 0.5, 0.625, 2.22e-16, 0.625, 2.22e-16, 0.75, 2.22e-16, 0.75, 2.22e-16, 0.625, 2.22e-16, 0.0, 2.22e-16, 0.125, 2.22e-16, 0.125, 2.22e-16, 0.0, 2.22e-16, 0.5, 2.22e-16, 0.625, 2.22e-16, 0.625, 2.22e-16, 0.5, 0.25, 0.125, 0.25, 0.0, 0.25, 0.0, 0.25, 0.125, 0.5, 0.125, 0.5, 0.0, 0.5, 0.0, 0.5, 0.125, 0.25, 0.25, 0.25, 0.125, 0.25, 0.125, 0.25, 0.25, 2.22e-16, 0.375, 2.22e-16, 0.5, 2.22e-16, 0.5, 2.22e-16, 0.375, 0.25, 0.875, 0.25, 0.75, 0.25, 0.75, 0.25, 0.875, 2.22e-16, 0.75, 2.22e-16, 0.875, 2.22e-16, 0.875, 2.22e-16, 0.75, 0.25, 1.0, 0.25, 0.875, 0.25, 0.875, 0.25, 1.0, 0.25, 0.5, 0.25, 0.375, 0.25, 0.375, 0.25, 0.5, 0.5, 0.5, 0.5, 0.375, 0.5, 0.375, 0.5, 0.5, 0.5, 0.25, 0.5, 0.125, 0.5, 0.125, 0.5, 0.25, 0.25, 0.625, 0.25, 0.5, 0.25, 0.5, 0.25, 0.625, 0.25, 0.75, 0.25, 0.625, 0.25, 0.625, 0.25, 0.75, 0.5, 0.375, 0.5, 0.25, 0.5, 0.25, 0.5, 0.375, 0.25, 0.375, 0.25, 0.25, 0.25, 0.25, 0.25, 0.375, 0.25, 0.5, 0.3333, 0.5, 0.3333, 0.625, 0.25, 0.625, 0.25, 0.625, 0.3333, 0.625, 0.3333, 0.75, 0.25, 0.75, 0.25, 0.75, 0.3333, 0.75, 0.3333, 0.875, 0.25, 0.875, 0.25, 0.875, 0.3333, 0.875, 0.3333, 1.0, 0.25, 1.0, 0.25, 0.0, 0.3333, 0.0, 0.3333, 0.125, 0.25, 0.125, 0.25, 0.125, 0.3333, 0.125, 0.3333, 0.25, 0.25, 0.25, 0.25, 0.25, 0.3333, 0.25, 0.3333, 0.375, 0.25, 0.375, 0.25, 0.375, 0.3333, 0.375, 0.3333, 0.5, 0.25, 0.5, 0.3333, 0.5, 0.4167, 0.5, 0.4167, 0.625, 0.3333, 0.625, 0.3333, 0.625, 0.4167, 0.625, 0.4167, 0.75, 0.3333, 0.75, 0.3333, 0.75, 0.4167, 0.75, 0.4167, 0.875, 0.3333, 0.875, 0.3333, 0.875, 0.4167, 0.875, 0.4167, 1.0, 0.3333, 1.0, 0.3333, 0.0, 0.4167, 0.0, 0.4167, 0.125, 0.3333, 0.125, 0.3333, 0.125, 0.4167, 0.125, 0.4167, 0.25, 0.3333, 0.25, 0.3333, 0.25, 0.4167, 0.25, 0.4167, 0.375, 0.3333, 0.375, 0.3333, 0.375, 0.4167, 0.375, 0.4167, 0.5, 0.3333, 0.5, 0.4167, 0.5, 0.5, 0.5, 0.5, 0.625, 0.4167, 0.625, 0.4167, 0.625, 0.5, 0.625, 0.5, 0.75, 0.4167, 0.75, 0.4167, 0.75, 0.5, 0.75, 0.5, 0.875, 0.4167, 0.875, 0.4167, 0.875, 0.5, 0.875, 0.5, 1.0, 0.4167, 1.0, 0.4167, 0.0, 0.5, 0.0, 0.5, 0.125, 0.4167, 0.125, 0.4167, 0.125, 0.5, 0.125, 0.5, 0.25, 0.4167, 0.25, 0.4167, 0.25, 0.5, 0.25, 0.5, 0.375, 0.4167, 0.375, 0.4167, 0.375, 0.5, 0.375, 0.5, 0.5, 0.4167, 0.5, 1.0, 0.5, 1.0, 1.0, 0.875, 1.0, 0.875, 0.5, 0.875, 0.5, 0.875, 1.0, 0.75, 1.0, 0.75, 0.5, 0.75, 0.5, 0.75, 1.0, 0.625, 1.0, 0.625, 0.5, 0.625, 0.5, 0.625, 1.0, 0.5, 1.0, 0.5, 0.5, 0.5, 0.5, 0.5, 1.0, 0.375, 1.0, 0.375, 0.5, 0.5, 0.375, 0.5, 0.25, 0.5, 0.125, 0.5, 0.0, 0.5, 0.875, 0.5, 0.75, 0.5, 0.625, 0.5, 0.5, 0.375, 0.5, 0.375, 1.0, 0.25, 1.0, 0.25, 0.5, 0.4197, 0.4197, 0.25, 0.49, 0.08029, 0.4197, 0.01, 0.25, 0.08029, 0.08029, 0.25, 0.01, 0.4197, 0.08029, 0.49, 0.25, 2.22e-16, 1.0, 2.22e-16, 0.125, 2.22e-16, 0.25, 2.22e-16, 0.375, 2.22e-16, 0.5, 2.22e-16, 0.625, 2.22e-16, 0.75, 2.22e-16, 0.875, 0.25, 0.5, 0.25, 1.0, 0.125, 1.0, 0.125, 0.5, 0.125, 0.5, 0.125, 1.0, 0.0, 1.0, 0.0, 0.5, 0.75, 0.49, 0.9197, 0.4197, 0.99, 0.25, 0.9197, 0.08029, 0.75, 0.01, 0.5803, 0.08029, 0.51, 0.25, 0.5803, 0.4197, 0.125, 0.75, 0.375, 0.25, 0.375, 0.5, 0.375, 0.75, 0.375, 0.75, 0.375, 0.5, 0.625, 0.5, 0.625, 0.75, 0.375, 0.75, 0.625, 0.75, 0.625, 1.0, 0.375, 1.0, 0.875, 0.75, 0.625, 0.75, 0.625, 0.5, 0.875, 0.5, 0.375, 0.25, 0.625, 0.25, 0.625, 0.5, 0.375, 0.5, 1.0, 0.5, 1.0, 1.0, 0.875, 1.0, 0.875, 0.5, 0.875, 0.5, 0.875, 1.0, 0.75, 1.0, 0.75, 0.5, 0.75, 0.5, 0.75, 1.0, 0.625, 1.0, 0.625, 0.5, 0.625, 0.5, 0.625, 1.0, 0.5, 1.0, 0.5, 0.5, 0.5, 0.5, 0.5, 1.0, 0.375, 1.0, 0.375, 0.5, 0.375, 0.5, 0.375, 1.0, 0.25, 1.0, 0.25, 0.5, 0.4197, 0.4197, 0.25, 0.49, 0.08029, 0.4197, 0.01, 0.25, 0.08029, 0.08029, 0.25, 0.01, 0.4197, 0.08029, 0.49, 0.25, 0.25, 0.5, 0.25, 1.0, 0.125, 1.0, 0.125, 0.5, 0.125, 0.5, 0.125, 1.0, 0.0, 1.0, 0.0, 0.5, 0.75, 0.49, 0.9197, 0.4197, 0.99, 0.25, 0.9197, 0.08029, 0.75, 0.01, 0.5803, 0.08029, 0.51, 0.25, 0.5803, 0.4197, 0.125, 0.75, 0.375, 0.25, 0.375, 0.5, 0.375, 0.75, 0.375, 0.75, 0.375, 0.5, 0.625, 0.5, 0.625, 0.75, 0.625, 0.0, 0.625, 0.25, 0.375, 0.25, 0.375, 0.0, 0.375, 0.75, 0.625, 0.75, 0.625, 1.0, 0.375, 1.0, 0.875, 0.75, 0.625, 0.75, 0.625, 0.5, 0.875, 0.5, 0.375, 0.25, 0.625, 0.25, 0.625, 0.5, 0.375, 0.5, 0.625, 0.0, 0.625, 0.25, 0.375, 0.25, 0.375, 0.0])
me_cube_001.materials.append(mat_movablecurtainfabric1)
me_cube_001.materials.append(mat_movablecurtainfabric2)
me_cube_001.materials.append(mat_movablecurtainmetal)
me_cube_001.materials.append(mat_movablecurtainwheel)
me_cube_001.update()

# ---- objects
ob_movablecurtain = bpy.data.objects.new('MovableCurtain', me_cube_001)
ob_movablecurtain_001 = bpy.data.objects.new('MovableCurtain.001', me_cube_001)
ob_movablecurtain_002 = bpy.data.objects.new('MovableCurtain.002', me_cube_001)

# ---- transforms, parenting, visibility, modifiers, constraints
ob_movablecurtain.location = (0.25, 0.05, 0.0)
ob_movablecurtain.rotation_euler = (0.0, -0.0, 0.2618)
ob_movablecurtain_001.location = (0.7274, -0.005551, 0.0)
ob_movablecurtain_001.rotation_euler = (0.0, -0.0, -0.5236)
ob_movablecurtain_002.location = (1.209, -0.06676, 0.0)
ob_movablecurtain_002.rotation_euler = (0.0, -0.0, 0.2618)

# ---- collection membership
col_collection.objects.link(ob_movablecurtain)
col_collection.objects.link(ob_movablecurtain_001)
col_collection.objects.link(ob_movablecurtain_002)

# ---- scene / render settings (as saved in the file)
scene.frame_start = 1; scene.frame_end = 250; scene.frame_set(1)
scene.render.engine = 'BLENDER_EEVEE_NEXT'
scene.cycles.sampling_pattern = 'TABULATED_SOBOL'
scene.cycles.use_light_tree = False
scene.view_settings.view_transform = 'Filmic'
bpy.context.view_layer.update()

# ---- added for rendering (the .blend has no active camera and no usable light): camera, sun
cam_auto = bpy.data.cameras.new('AutoCamera')
cam_auto.lens = 50.0
cam_auto.sensor_width = 36.0
cam_auto.clip_end = 1000.0
ob_auto_camera = bpy.data.objects.new('AutoCamera', cam_auto)
scene.collection.objects.link(ob_auto_camera)
ob_auto_camera.location = (2.49774, -2.12981, 1.96498)
ob_auto_camera.rotation_euler = (1.09748, -7.21219e-08, 0.694738)
scene.camera = ob_auto_camera
light_auto_sun = bpy.data.lights.new('AutoSun', 'SUN')
light_auto_sun.energy = 3.0
light_auto_sun.angle = 0.0523599
ob_auto_sun = bpy.data.objects.new('AutoSun', light_auto_sun)
scene.collection.objects.link(ob_auto_sun)
ob_auto_sun.rotation_euler = (0.872665, 0.174533, 0.523599)
bpy.context.view_layer.update()
